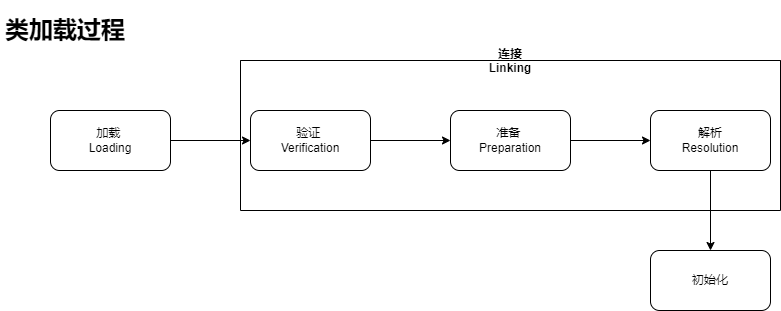

The diagram above was exported from draw.io. Its source (the exported page's mxGraphModel, read from the mxfile embedded in the PNG):
<mxGraphModel dx="1422" dy="794" grid="1" gridSize="10" guides="1" tooltips="1" connect="1" arrows="1" fold="1" page="1" pageScale="1" pageWidth="827" pageHeight="1169" math="0" shadow="0">
  <root>
    <mxCell id="0" />
    <mxCell id="1" parent="0" />
    <mxCell id="ygIZICKQFiRNzoN5FuWE-1" value="&lt;h1&gt;类加载过程&lt;/h1&gt;" style="text;html=1;strokeColor=none;fillColor=none;spacing=5;spacingTop=-20;whiteSpace=wrap;overflow=hidden;rounded=0;" parent="1" vertex="1">
      <mxGeometry x="30" y="20" width="190" height="120" as="geometry" />
    </mxCell>
    <mxCell id="ygIZICKQFiRNzoN5FuWE-5" value="" style="edgeStyle=orthogonalEdgeStyle;rounded=0;orthogonalLoop=1;jettySize=auto;html=1;" parent="1" source="ygIZICKQFiRNzoN5FuWE-3" target="ygIZICKQFiRNzoN5FuWE-4" edge="1">
      <mxGeometry relative="1" as="geometry" />
    </mxCell>
    <mxCell id="ygIZICKQFiRNzoN5FuWE-3" value="加载 &lt;br&gt;Loading" style="rounded=1;whiteSpace=wrap;html=1;" parent="1" vertex="1">
      <mxGeometry x="80" y="120" width="120" height="60" as="geometry" />
    </mxCell>
    <mxCell id="ygIZICKQFiRNzoN5FuWE-7" value="" style="edgeStyle=orthogonalEdgeStyle;rounded=0;orthogonalLoop=1;jettySize=auto;html=1;" parent="1" source="ygIZICKQFiRNzoN5FuWE-4" target="ygIZICKQFiRNzoN5FuWE-6" edge="1">
      <mxGeometry relative="1" as="geometry" />
    </mxCell>
    <mxCell id="ygIZICKQFiRNzoN5FuWE-4" value="验证 &lt;br&gt;Verification" style="whiteSpace=wrap;html=1;rounded=1;" parent="1" vertex="1">
      <mxGeometry x="280" y="120" width="120" height="60" as="geometry" />
    </mxCell>
    <mxCell id="ygIZICKQFiRNzoN5FuWE-9" value="" style="edgeStyle=orthogonalEdgeStyle;rounded=0;orthogonalLoop=1;jettySize=auto;html=1;" parent="1" source="ygIZICKQFiRNzoN5FuWE-6" target="ygIZICKQFiRNzoN5FuWE-8" edge="1">
      <mxGeometry relative="1" as="geometry" />
    </mxCell>
    <mxCell id="ygIZICKQFiRNzoN5FuWE-6" value="准备&amp;nbsp;&lt;br&gt;Preparation" style="whiteSpace=wrap;html=1;rounded=1;" parent="1" vertex="1">
      <mxGeometry x="480" y="120" width="120" height="60" as="geometry" />
    </mxCell>
    <mxCell id="ygIZICKQFiRNzoN5FuWE-11" value="" style="edgeStyle=orthogonalEdgeStyle;rounded=0;orthogonalLoop=1;jettySize=auto;html=1;" parent="1" source="ygIZICKQFiRNzoN5FuWE-8" target="ygIZICKQFiRNzoN5FuWE-10" edge="1">
      <mxGeometry relative="1" as="geometry" />
    </mxCell>
    <mxCell id="ygIZICKQFiRNzoN5FuWE-8" value="解析&lt;br&gt;Resolution" style="whiteSpace=wrap;html=1;rounded=1;" parent="1" vertex="1">
      <mxGeometry x="680" y="120" width="120" height="60" as="geometry" />
    </mxCell>
    <mxCell id="ygIZICKQFiRNzoN5FuWE-10" value="初始化" style="whiteSpace=wrap;html=1;rounded=1;" parent="1" vertex="1">
      <mxGeometry x="680" y="260" width="120" height="60" as="geometry" />
    </mxCell>
    <mxCell id="ygIZICKQFiRNzoN5FuWE-12" value="连接&#10;Linking" style="swimlane;startSize=0;" parent="1" vertex="1">
      <mxGeometry x="270" y="70" width="540" height="150" as="geometry" />
    </mxCell>
  </root>
</mxGraphModel>